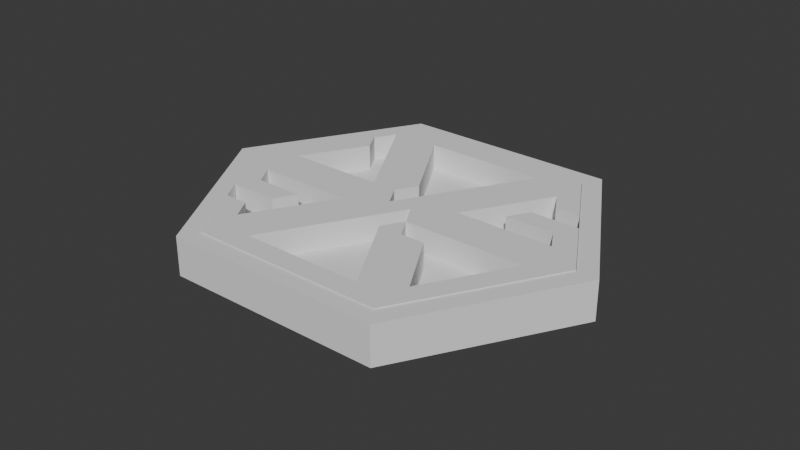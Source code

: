 # Source: Untitled.blend  (saved by Blender 4.5.88; exported with 4.5.12 LTS)
import bpy
from mathutils import Matrix  # noqa: F401  (used for matrix-valued properties, if any)

bpy.ops.wm.read_factory_settings(use_empty=True)
scene = bpy.context.scene
scene.name = 'Scene'

# ---- collections
col_collection = bpy.data.collections.new('Collection'); scene.collection.children.link(col_collection)

# ---- world
world_world = bpy.data.worlds.new('World'); scene.world = world_world
world_world.use_nodes = True; world_world.node_tree.nodes.clear()
_N = world_world.node_tree.nodes; _L = world_world.node_tree.links
n0 = _N.new('ShaderNodeOutputWorld'); n0.name = 'World Output'; n0.location = (200, 100)
n1 = _N.new('ShaderNodeBackground'); n1.name = 'Background'; n1.location = (-200, 100)
n1.inputs[0].default_value = (0.05088, 0.05088, 0.05088, 1.0)
_L.new(n1.outputs[0], n0.inputs[0])
n0.is_active_output = True
world_world.color = (0.05088, 0.05088, 0.05088)
world_world.sun_shadow_jitter_overblur = 0.0

# ---- meshes
me_circle_003 = bpy.data.meshes.new('Circle.003')
me_circle_003.from_pydata([(0.02213, 0.0, 0.02401), (0.06638, 0.0, 0.02401), (0.1991, 0.0, 0.02401), (0.2434, 0.0, 0.02401), (0.1549, 0.0, 0.02401), (0.3319, 0.0, 0.02401), (0.1106, 0.0, 0.02401), (0.2877, 0.0, 0.02401), (0.04425, 0.03833, 0.02401), (0.06638, 0.07665, 0.02401), (0.1106, 0.07665, 0.02401), (0.08851, 0.03833, 0.02401), (0.1328, 0.03833, 0.02401), (0.177, 0.03833, 0.02401), (0.2434, 0.07665, 0.02401), (0.2213, 0.03833, 0.02401), (0.2877, 0.07665, 0.02401), (0.2655, 0.03833, 0.02401), (0.3098, 0.03833, 0.02401), (0.2213, 0.115, 0.02401), (0.2655, 0.115, 0.02401), (0.08851, 0.115, 0.02401), (0.1328, 0.115, 0.02401), (0.1991, 0.1533, 0.02401), (0.2434, 0.1533, 0.02401), (0.1106, 0.1533, 0.02401), (0.1328, 0.1916, 0.02401), (0.177, 0.1916, 0.02401), (0.1549, 0.1533, 0.02401), (0.1549, 0.23, 0.02401), (0.1991, 0.23, 0.02401), (0.2213, 0.1916, 0.02401), (0.177, 0.2683, 0.02401), (0.06638, 0.0, -0.02401), (0.02213, 0.0, -0.02401), (0.1991, 0.0, -0.02401), (0.1549, 0.0, -0.02401), (0.2434, 0.0, -0.02401), (0.3319, 0.0, -0.02401), (0.2877, 0.0, -0.02401), (0.08851, 0.03833, -0.02401), (0.1106, 0.07665, -0.02401), (0.1328, 0.03833, -0.02401), (0.2655, 0.03833, -0.02401), (0.2877, 0.07665, -0.02401), (0.04425, 0.03833, -0.02401), (0.06638, 0.07665, -0.02401), (0.2434, 0.07665, -0.02401), (0.3098, 0.03833, -0.02401), (0.177, 0.03833, -0.02401), (0.2213, 0.03833, -0.02401), (0.2655, 0.115, -0.02401), (0.2213, 0.115, -0.02401), (0.2434, 0.1533, -0.02401), (0.1991, 0.1533, -0.02401), (0.1328, 0.115, -0.02401), (0.08851, 0.115, -0.02401), (0.1549, 0.1533, -0.02401), (0.177, 0.1916, -0.02401), (0.1106, 0.1533, -0.02401), (0.1328, 0.1916, -0.02401), (0.1991, 0.23, -0.02401), (0.1549, 0.23, -0.02401), (0.1106, 0.0, -0.02401), (0.2213, 0.1916, -0.02401), (0.177, 0.2683, -0.02401)], [], [(8, 1, 11), (11, 6, 12), (12, 4, 13), (13, 2, 15), (15, 3, 17), (17, 7, 18), (0, 8, 1), (1, 11, 6), (6, 12, 4), (4, 13, 2), (2, 15, 3), (3, 17, 7), (7, 18, 5), (9, 11, 10), (14, 17, 16), (8, 9, 11), (17, 16, 18), (21, 10, 22), (19, 14, 20), (9, 21, 10), (14, 20, 16), (25, 22, 28), (23, 19, 24), (21, 25, 22), (19, 24, 20), (26, 28, 27), (25, 26, 28), (23, 31, 24), (29, 27, 30), (26, 29, 27), (29, 32, 30), (45, 40, 33), (40, 42, 63), (42, 49, 36), (49, 50, 35), (50, 43, 37), (43, 48, 39), (34, 33, 45), (33, 63, 40), (63, 36, 42), (36, 35, 49), (35, 37, 50), (37, 39, 43), (39, 38, 48), (46, 41, 40), (47, 44, 43), (45, 40, 46), (43, 48, 44), (56, 55, 41), (52, 51, 47), (46, 41, 56), (47, 44, 51), (59, 57, 55), (54, 53, 52), (56, 55, 59), (52, 51, 53), (60, 58, 57), (59, 57, 60), (54, 53, 64), (62, 61, 58), (60, 58, 62), (62, 61, 65), (9, 8, 45, 46), (32, 29, 62, 65), (27, 28, 57, 58), (30, 32, 65, 61), (26, 25, 59, 60), (16, 20, 51, 44), (25, 21, 56, 59), (17, 14, 47, 43), (28, 22, 55, 57), (18, 16, 44, 48), (20, 24, 53, 51), (0, 1, 33, 34), (1, 6, 63, 33), (12, 13, 49, 42), (4, 2, 35, 36), (6, 4, 36, 63), (19, 23, 54, 52), (13, 15, 50, 49), (2, 3, 37, 35), (3, 7, 39, 37), (31, 23, 54, 64), (15, 17, 43, 50), (7, 5, 38, 39), (5, 18, 48, 38), (24, 31, 64, 53), (21, 9, 46, 56), (10, 11, 40, 41), (8, 0, 34, 45), (29, 26, 60, 62), (11, 12, 42, 40), (22, 10, 41, 55), (30, 27, 58, 61), (14, 19, 52, 47)])
_uv = me_circle_003.uv_layers.new(name='UVMap')
_uv.uv.foreach_set('vector', [0.0, 0.0, 0.0, 0.0, 0.0, 0.0, 0.0, 0.0, 0.0, 0.0, 0.0, 0.0, 0.0, 0.0, 0.0, 0.0, 0.0, 0.0, 0.0, 0.0, 0.0, 0.0, 0.0, 0.0, 0.0, 0.0, 0.0, 0.0, 0.0, 0.0, 0.0, 0.0, 0.0, 0.0, 0.0, 0.0, 0.0, 0.0, 0.0, 0.0, 0.0, 0.0, 0.0, 0.0, 0.0, 0.0, 0.0, 0.0, 0.0, 0.0, 0.0, 0.0, 0.0, 0.0, 0.0, 0.0, 0.0, 0.0, 0.0, 0.0, 0.0, 0.0, 0.0, 0.0, 0.0, 0.0, 0.0, 0.0, 0.0, 0.0, 0.0, 0.0, 0.0, 0.0, 0.0, 0.0, 0.0, 0.0, 0.0, 0.0, 0.0, 0.0, 0.0, 0.0, 0.0, 0.0, 0.0, 0.0, 0.0, 0.0, 0.0, 0.0, 0.0, 0.0, 0.0, 0.0, 0.0, 0.0, 0.0, 0.0, 0.0, 0.0, 0.0, 0.0, 0.0, 0.0, 0.0, 0.0, 0.0, 0.0, 0.0, 0.0, 0.0, 0.0, 0.0, 0.0, 0.0, 0.0, 0.0, 0.0, 0.0, 0.0, 0.0, 0.0, 0.0, 0.0, 0.0, 0.0, 0.0, 0.0, 0.0, 0.0, 0.0, 0.0, 0.0, 0.0, 0.0, 0.0, 0.0, 0.0, 0.0, 0.0, 0.0, 0.0, 0.0, 0.0, 0.0, 0.0, 0.0, 0.0, 0.0, 0.0, 0.0, 0.0, 0.0, 0.0, 0.0, 0.0, 0.0, 0.0, 0.0, 0.0, 0.0, 0.0, 0.0, 0.0, 0.0, 0.0, 0.0, 0.0, 0.0, 0.0, 0.0, 0.0, 0.0, 0.0, 0.0, 0.0, 0.0, 0.0, 0.0, 0.0, 0.0, 0.0, 0.0, 0.0, 0.0, 0.0, 0.0, 0.0, 0.0, 0.0, 0.0, 0.0, 0.0, 0.0, 0.0, 0.0, 0.0, 0.0, 0.0, 0.0, 0.0, 0.0, 0.0, 0.0, 0.0, 0.0, 0.0, 0.0, 0.0, 0.0, 0.0, 0.0, 0.0, 0.0, 0.0, 0.0, 0.0, 0.0, 0.0, 0.0, 0.0, 0.0, 0.0, 0.0, 0.0, 0.0, 0.0, 0.0, 0.0, 0.0, 0.0, 0.0, 0.0, 0.0, 0.0, 0.0, 0.0, 0.0, 0.0, 0.0, 0.0, 0.0, 0.0, 0.0, 0.0, 0.0, 0.0, 0.0, 0.0, 0.0, 0.0, 0.0, 0.0, 0.0, 0.0, 0.0, 0.0, 0.0, 0.0, 0.0, 0.0, 0.0, 0.0, 0.0, 0.0, 0.0, 0.0, 0.0, 0.0, 0.0, 0.0, 0.0, 0.0, 0.0, 0.0, 0.0, 0.0, 0.0, 0.0, 0.0, 0.0, 0.0, 0.0, 0.0, 0.0, 0.0, 0.0, 0.0, 0.0, 0.0, 0.0, 0.0, 0.0, 0.0, 0.0, 0.0, 0.0, 0.0, 0.0, 0.0, 0.0, 0.0, 0.0, 0.0, 0.0, 0.0, 0.0, 0.0, 0.0, 0.0, 0.0, 0.0, 0.0, 0.0, 0.0, 0.0, 0.0, 0.0, 0.0, 0.0, 0.0, 0.0, 0.0, 0.0, 0.0, 0.0, 0.0, 0.0, 0.0, 0.0, 0.0, 0.0, 0.0, 0.0, 0.0, 0.0, 0.0, 0.0, 0.0, 0.0, 0.0, 0.0, 0.0, 0.0, 0.0, 0.0, 0.0, 0.0, 0.0, 0.0, 0.0, 0.0, 0.0, 0.0, 0.0, 0.0, 0.0, 0.0, 0.0, 0.0, 0.0, 0.0, 0.0, 0.0, 0.0, 0.0, 0.0, 0.0, 0.0, 0.0, 0.0, 0.0, 0.0, 0.0, 0.0, 0.0, 0.0, 0.0, 0.0, 0.0, 0.0, 0.0, 0.0, 0.0, 0.0, 0.0, 0.0, 0.0, 0.0, 0.0, 0.0, 0.0, 0.0, 0.0, 0.0, 0.0, 0.0, 0.0, 0.0, 0.0, 0.0, 0.0, 0.0, 0.0, 0.0, 0.0, 0.0, 0.0, 0.0, 0.0, 0.0, 0.0, 0.0, 0.0, 0.0, 0.0, 0.0, 0.0, 0.0, 0.0, 0.0, 0.0, 0.0, 0.0, 0.0, 0.0, 0.0, 0.0, 0.0, 0.0, 0.0, 0.0, 0.0, 0.0, 0.0, 0.0, 0.0, 0.0, 0.0, 0.0, 0.0, 0.0, 0.0, 0.0, 0.0, 0.0, 0.0, 0.0, 0.0, 0.0, 0.0, 0.0, 0.0, 0.0, 0.0, 0.0, 0.0, 0.0, 0.0, 0.0, 0.0, 0.0, 0.0, 0.0, 0.0, 0.0, 0.0, 0.0, 0.0, 0.0, 0.0, 0.0, 0.0, 0.0, 0.0, 0.0, 0.0, 0.0, 0.0, 0.0, 0.0, 0.0, 0.0, 0.0, 0.0, 0.0, 0.0, 0.0, 0.0, 0.0, 0.0, 0.0, 0.0, 0.0, 0.0, 0.0, 0.0, 0.0, 0.0, 0.0, 0.0, 0.0, 0.0, 0.0, 0.0, 0.0, 0.0, 0.0, 0.0, 0.0, 0.0, 0.0, 0.0, 0.0, 0.0, 0.0, 0.0, 0.0, 0.0, 0.0, 0.0, 0.0, 0.0, 0.0, 0.0, 0.0, 0.0, 0.0, 0.0, 0.0, 0.0, 0.0, 0.0, 0.0, 0.0, 0.0, 0.0, 0.0, 0.0, 0.0, 0.0, 0.0, 0.0, 0.0, 0.0, 0.0, 0.0, 0.0, 0.0, 0.0, 0.0, 0.0, 0.0, 0.0, 0.0, 0.0, 0.0, 0.0, 0.0, 0.0, 0.0, 0.0, 0.0, 0.0, 0.0, 0.0, 0.0, 0.0, 0.0, 0.0, 0.0, 0.0, 0.0, 0.0, 0.0, 0.0, 0.0, 0.0, 0.0, 0.0, 0.0, 0.0, 0.0, 0.0, 0.0, 0.0, 0.0, 0.0, 0.0, 0.0, 0.0, 0.0, 0.0, 0.0, 0.0, 0.0, 0.0, 0.0, 0.0, 0.0, 0.0, 0.0, 0.0, 0.0, 0.0, 0.0, 0.0, 0.0, 0.0, 0.0, 0.0, 0.0, 0.0, 0.0, 0.0, 0.0, 0.0, 0.0, 0.0, 0.0, 0.0, 0.0, 0.0, 0.0, 0.0, 0.0, 0.0, 0.0, 0.0, 0.0, 0.0, 0.0, 0.0, 0.0])
me_circle_003.update()
me_circle_004 = bpy.data.meshes.new('Circle.004')
me_circle_004.from_pydata([(-0.06638, 0.0, 0.02401), (-0.02213, 0.0, 0.02401), (-0.3319, 0.0, 0.02401), (-0.2877, 0.0, 0.02401), (-0.2434, 0.0, 0.02401), (-0.1991, 0.0, 0.02401), (-0.1549, 0.0, 0.02401), (-0.2655, 0.03833, 0.02401), (-0.1106, 0.0, 0.02401), (-0.3098, 0.03833, 0.02401), (-0.2213, 0.03833, 0.02401), (-0.177, 0.03833, 0.02401), (-0.1328, 0.03833, 0.02401), (-0.08851, 0.03833, 0.02401), (-0.06638, 0.07665, 0.02401), (-0.04426, 0.03833, 0.02401), (-0.2877, 0.07665, 0.02401), (-0.2434, 0.07665, 0.02401), (-0.1991, 0.07665, 0.02401), (-0.177, 0.115, 0.02401), (-0.1549, 0.07665, 0.02401), (-0.1106, 0.07665, 0.02401), (-0.08851, 0.115, 0.02401), (-0.1328, 0.115, 0.02401), (-0.2655, 0.115, 0.02401), (-0.2213, 0.115, 0.02401), (-0.2434, 0.1533, 0.02401), (-0.1991, 0.1533, 0.02401), (-0.1549, 0.1533, 0.02401), (-0.177, 0.1916, 0.02401), (-0.1328, 0.1916, 0.02401), (-0.1106, 0.1533, 0.02401), (-0.2213, 0.1916, 0.02401), (-0.1991, 0.23, 0.02401), (-0.1549, 0.23, 0.02401), (-0.177, 0.2683, 0.02401), (-0.02213, 0.0, -0.02401), (-0.06638, 0.0, -0.02401), (-0.2877, 0.0, -0.02401), (-0.2655, 0.03833, -0.02401), (-0.2434, 0.0, -0.02401), (-0.3319, 0.0, -0.02401), (-0.1991, 0.0, -0.02401), (-0.1549, 0.0, -0.02401), (-0.1106, 0.0, -0.02401), (-0.08851, 0.03833, -0.02401), (-0.06638, 0.07665, -0.02401), (-0.04426, 0.03833, -0.02401), (-0.177, 0.03833, -0.02401), (-0.2213, 0.03833, -0.02401), (-0.1328, 0.03833, -0.02401), (-0.1991, 0.07665, -0.02401), (-0.177, 0.115, -0.02401), (-0.1106, 0.07665, -0.02401), (-0.08851, 0.115, -0.02401), (-0.1549, 0.07665, -0.02401), (-0.1328, 0.115, -0.02401), (-0.2434, 0.07665, -0.02401), (-0.2877, 0.07665, -0.02401), (-0.1991, 0.1533, -0.02401), (-0.2434, 0.1533, -0.02401), (-0.2213, 0.115, -0.02401), (-0.2655, 0.115, -0.02401), (-0.1328, 0.1916, -0.02401), (-0.177, 0.1916, -0.02401), (-0.1106, 0.1533, -0.02401), (-0.2213, 0.1916, -0.02401), (-0.1991, 0.23, -0.02401), (-0.1549, 0.23, -0.02401), (-0.3098, 0.03833, -0.02401), (-0.1549, 0.1533, -0.02401), (-0.177, 0.2683, -0.02401)], [], [(9, 3, 7), (7, 4, 10), (10, 5, 11), (11, 6, 12), (12, 8, 13), (13, 0, 15), (2, 9, 3), (3, 7, 4), (4, 10, 5), (5, 11, 6), (6, 12, 8), (8, 13, 0), (0, 15, 1), (16, 7, 17), (21, 13, 14), (9, 16, 7), (13, 14, 15), (24, 17, 25), (25, 18, 19), (23, 21, 22), (16, 24, 17), (17, 25, 18), (18, 19, 20), (21, 22, 14), (28, 23, 31), (23, 31, 22), (32, 27, 29), (29, 28, 30), (26, 32, 27), (28, 30, 31), (33, 29, 34), (32, 33, 29), (29, 34, 30), (33, 35, 34), (69, 39, 38), (39, 49, 40), (49, 48, 42), (48, 50, 43), (50, 45, 44), (45, 47, 37), (41, 38, 69), (38, 40, 39), (40, 42, 49), (42, 43, 48), (43, 44, 50), (44, 37, 45), (37, 36, 47), (58, 57, 39), (53, 46, 45), (69, 39, 58), (45, 47, 46), (62, 61, 57), (61, 52, 51), (56, 54, 53), (58, 57, 62), (57, 51, 61), (51, 55, 52), (53, 46, 54), (70, 65, 56), (56, 54, 65), (66, 64, 59), (64, 63, 70), (60, 59, 66), (70, 65, 63), (67, 68, 64), (66, 64, 67), (64, 63, 68), (67, 68, 71), (13, 21, 53, 45), (5, 6, 43, 42), (17, 18, 51, 57), (6, 8, 44, 43), (1, 15, 47, 36), (32, 26, 60, 66), (18, 20, 55, 51), (24, 16, 58, 62), (26, 27, 59, 60), (15, 14, 46, 47), (29, 27, 59, 64), (24, 25, 61, 62), (25, 19, 52, 61), (10, 11, 48, 49), (7, 10, 49, 39), (30, 34, 68, 63), (11, 12, 50, 48), (31, 30, 63, 65), (12, 13, 45, 50), (33, 32, 66, 67), (14, 22, 54, 46), (34, 35, 71, 68), (0, 1, 36, 37), (23, 28, 70, 56), (35, 33, 67, 71), (8, 0, 37, 44), (9, 2, 41, 69), (20, 19, 52, 55), (2, 3, 38, 41), (22, 31, 65, 54), (21, 23, 56, 53), (17, 7, 39, 57), (3, 4, 40, 38), (16, 9, 69, 58), (4, 5, 42, 40), (28, 29, 64, 70)])
_uv = me_circle_004.uv_layers.new(name='UVMap')
_uv.uv.foreach_set('vector', [0.0, 0.0, 0.0, 0.0, 0.0, 0.0, 0.0, 0.0, 0.0, 0.0, 0.0, 0.0, 0.0, 0.0, 0.0, 0.0, 0.0, 0.0, 0.0, 0.0, 0.0, 0.0, 0.0, 0.0, 0.0, 0.0, 0.0, 0.0, 0.0, 0.0, 0.0, 0.0, 0.0, 0.0, 0.0, 0.0, 0.0, 0.0, 0.0, 0.0, 0.0, 0.0, 0.0, 0.0, 0.0, 0.0, 0.0, 0.0, 0.0, 0.0, 0.0, 0.0, 0.0, 0.0, 0.0, 0.0, 0.0, 0.0, 0.0, 0.0, 0.0, 0.0, 0.0, 0.0, 0.0, 0.0, 0.0, 0.0, 0.0, 0.0, 0.0, 0.0, 0.0, 0.0, 0.0, 0.0, 0.0, 0.0, 0.0, 0.0, 0.0, 0.0, 0.0, 0.0, 0.0, 0.0, 0.0, 0.0, 0.0, 0.0, 0.0, 0.0, 0.0, 0.0, 0.0, 0.0, 0.0, 0.0, 0.0, 0.0, 0.0, 0.0, 0.0, 0.0, 0.0, 0.0, 0.0, 0.0, 0.0, 0.0, 0.0, 0.0, 0.0, 0.0, 0.0, 0.0, 0.0, 0.0, 0.0, 0.0, 0.0, 0.0, 0.0, 0.0, 0.0, 0.0, 0.0, 0.0, 0.0, 0.0, 0.0, 0.0, 0.0, 0.0, 0.0, 0.0, 0.0, 0.0, 0.0, 0.0, 0.0, 0.0, 0.0, 0.0, 0.0, 0.0, 0.0, 0.0, 0.0, 0.0, 0.0, 0.0, 0.0, 0.0, 0.0, 0.0, 0.0, 0.0, 0.0, 0.0, 0.0, 0.0, 0.0, 0.0, 0.0, 0.0, 0.0, 0.0, 0.0, 0.0, 0.0, 0.0, 0.0, 0.0, 0.0, 0.0, 0.0, 0.0, 0.0, 0.0, 0.0, 0.0, 0.0, 0.0, 0.0, 0.0, 0.0, 0.0, 0.0, 0.0, 0.0, 0.0, 0.0, 0.0, 0.0, 0.0, 0.0, 0.0, 0.0, 0.0, 0.0, 0.0, 0.0, 0.0, 0.0, 0.0, 0.0, 0.0, 0.0, 0.0, 0.0, 0.0, 0.0, 0.0, 0.0, 0.0, 0.0, 0.0, 0.0, 0.0, 0.0, 0.0, 0.0, 0.0, 0.0, 0.0, 0.0, 0.0, 0.0, 0.0, 0.0, 0.0, 0.0, 0.0, 0.0, 0.0, 0.0, 0.0, 0.0, 0.0, 0.0, 0.0, 0.0, 0.0, 0.0, 0.0, 0.0, 0.0, 0.0, 0.0, 0.0, 0.0, 0.0, 0.0, 0.0, 0.0, 0.0, 0.0, 0.0, 0.0, 0.0, 0.0, 0.0, 0.0, 0.0, 0.0, 0.0, 0.0, 0.0, 0.0, 0.0, 0.0, 0.0, 0.0, 0.0, 0.0, 0.0, 0.0, 0.0, 0.0, 0.0, 0.0, 0.0, 0.0, 0.0, 0.0, 0.0, 0.0, 0.0, 0.0, 0.0, 0.0, 0.0, 0.0, 0.0, 0.0, 0.0, 0.0, 0.0, 0.0, 0.0, 0.0, 0.0, 0.0, 0.0, 0.0, 0.0, 0.0, 0.0, 0.0, 0.0, 0.0, 0.0, 0.0, 0.0, 0.0, 0.0, 0.0, 0.0, 0.0, 0.0, 0.0, 0.0, 0.0, 0.0, 0.0, 0.0, 0.0, 0.0, 0.0, 0.0, 0.0, 0.0, 0.0, 0.0, 0.0, 0.0, 0.0, 0.0, 0.0, 0.0, 0.0, 0.0, 0.0, 0.0, 0.0, 0.0, 0.0, 0.0, 0.0, 0.0, 0.0, 0.0, 0.0, 0.0, 0.0, 0.0, 0.0, 0.0, 0.0, 0.0, 0.0, 0.0, 0.0, 0.0, 0.0, 0.0, 0.0, 0.0, 0.0, 0.0, 0.0, 0.0, 0.0, 0.0, 0.0, 0.0, 0.0, 0.0, 0.0, 0.0, 0.0, 0.0, 0.0, 0.0, 0.0, 0.0, 0.0, 0.0, 0.0, 0.0, 0.0, 0.0, 0.0, 0.0, 0.0, 0.0, 0.0, 0.0, 0.0, 0.0, 0.0, 0.0, 0.0, 0.0, 0.0, 0.0, 0.0, 0.0, 0.0, 0.0, 0.0, 0.0, 0.0, 0.0, 0.0, 0.0, 0.0, 0.0, 0.0, 0.0, 0.0, 0.0, 0.0, 0.0, 0.0, 0.0, 0.0, 0.0, 0.0, 0.0, 0.0, 0.0, 0.0, 0.0, 0.0, 0.0, 0.0, 0.0, 0.0, 0.0, 0.0, 0.0, 0.0, 0.0, 0.0, 0.0, 0.0, 0.0, 0.0, 0.0, 0.0, 0.0, 0.0, 0.0, 0.0, 0.0, 0.0, 0.0, 0.0, 0.0, 0.0, 0.0, 0.0, 0.0, 0.0, 0.0, 0.0, 0.0, 0.0, 0.0, 0.0, 0.0, 0.0, 0.0, 0.0, 0.0, 0.0, 0.0, 0.0, 0.0, 0.0, 0.0, 0.0, 0.0, 0.0, 0.0, 0.0, 0.0, 0.0, 0.0, 0.0, 0.0, 0.0, 0.0, 0.0, 0.0, 0.0, 0.0, 0.0, 0.0, 0.0, 0.0, 0.0, 0.0, 0.0, 0.0, 0.0, 0.0, 0.0, 0.0, 0.0, 0.0, 0.0, 0.0, 0.0, 0.0, 0.0, 0.0, 0.0, 0.0, 0.0, 0.0, 0.0, 0.0, 0.0, 0.0, 0.0, 0.0, 0.0, 0.0, 0.0, 0.0, 0.0, 0.0, 0.0, 0.0, 0.0, 0.0, 0.0, 0.0, 0.0, 0.0, 0.0, 0.0, 0.0, 0.0, 0.0, 0.0, 0.0, 0.0, 0.0, 0.0, 0.0, 0.0, 0.0, 0.0, 0.0, 0.0, 0.0, 0.0, 0.0, 0.0, 0.0, 0.0, 0.0, 0.0, 0.0, 0.0, 0.0, 0.0, 0.0, 0.0, 0.0, 0.0, 0.0, 0.0, 0.0, 0.0, 0.0, 0.0, 0.0, 0.0, 0.0, 0.0, 0.0, 0.0, 0.0, 0.0, 0.0, 0.0, 0.0, 0.0, 0.0, 0.0, 0.0, 0.0, 0.0, 0.0, 0.0, 0.0, 0.0, 0.0, 0.0, 0.0, 0.0, 0.0, 0.0, 0.0, 0.0, 0.0, 0.0, 0.0, 0.0, 0.0, 0.0, 0.0, 0.0, 0.0, 0.0, 0.0, 0.0, 0.0, 0.0, 0.0, 0.0, 0.0, 0.0, 0.0, 0.0, 0.0, 0.0, 0.0, 0.0, 0.0, 0.0, 0.0, 0.0, 0.0, 0.0, 0.0, 0.0, 0.0, 0.0, 0.0, 0.0, 0.0, 0.0, 0.0, 0.0, 0.0, 0.0, 0.0, 0.0, 0.0, 0.0, 0.0, 0.0, 0.0, 0.0, 0.0, 0.0, 0.0, 0.0, 0.0, 0.0, 0.0, 0.0, 0.0, 0.0, 0.0, 0.0, 0.0, 0.0, 0.0, 0.0, 0.0, 0.0, 0.0, 0.0, 0.0, 0.0, 0.0, 0.0, 0.0, 0.0, 0.0, 0.0, 0.0, 0.0, 0.0, 0.0, 0.0, 0.0, 0.0, 0.0])
me_circle_004.update()
me_circle_005 = bpy.data.meshes.new('Circle.005')
me_circle_005.from_pydata([(-0.1328, -0.2683, 0.02401), (-0.1549, -0.23, 0.02401), (2.924e-06, -0.2683, 0.02401), (0.02213, -0.23, 0.02401), (0.08851, -0.2683, 0.02401), (0.1106, -0.23, 0.02401), (0.1328, -0.2683, 0.02401), (0.177, -0.2683, 0.02401), (-0.177, -0.2683, 0.02401), (-0.08851, -0.2683, 0.02401), (-0.04425, -0.2683, 0.02401), (0.04426, -0.2683, 0.02401), (-0.06638, -0.23, 0.02401), (0.06638, -0.23, 0.02401), (0.1549, -0.23, 0.02401), (-0.1106, -0.23, 0.02401), (-0.02212, -0.23, 0.02401), (-0.06638, -0.1533, 0.02401), (0.1328, -0.1916, 0.02401), (-0.1328, -0.1916, 0.02401), (-0.08851, -0.1916, 0.02401), (0.1106, -0.1533, 0.02401), (0.08851, -0.1916, 0.02401), (0.06638, -0.1533, 0.02401), (0.04426, -0.115, 0.02401), (-0.1106, -0.1533, 0.02401), (-0.04425, -0.115, 0.02401), (-0.06638, -0.07665, 0.02401), (0.06638, -0.07665, 0.02401), (-0.08851, -0.115, 0.02401), (-0.02213, -0.07665, 0.02401), (0.02213, -0.07665, 0.02401), (0.08851, -0.115, 0.02401), (5.848e-07, -0.03833, 0.02401), (0.02213, 0.0, 0.02401), (-0.02213, 0.0, 0.02401), (-0.04425, -0.03833, 0.02401), (0.04425, -0.03833, 0.02401), (-0.06638, 0.07665, 0.02401), (-0.02213, 0.07665, 0.02401), (-0.04426, 0.03833, 0.02401), (0.02213, 0.07665, 0.02401), (-5.848e-07, 0.03833, 0.02401), (0.04425, 0.03833, 0.02401), (0.06638, 0.07665, 0.02401), (-0.08851, 0.115, 0.02401), (-0.04426, 0.115, 0.02401), (0.04425, 0.115, 0.02401), (-0.06638, 0.1533, 0.02401), (0.08851, 0.115, 0.02401), (-0.1328, 0.1916, 0.02401), (-0.1106, 0.1533, 0.02401), (0.06638, 0.1533, 0.02401), (0.08851, 0.1916, 0.02401), (0.1106, 0.1533, 0.02401), (0.1328, 0.1916, 0.02401), (-0.1549, 0.23, 0.02401), (-0.08851, 0.1916, 0.02401), (-0.1106, 0.23, 0.02401), (-0.06638, 0.23, 0.02401), (-0.02213, 0.23, 0.02401), (0.02212, 0.23, 0.02401), (0.1106, 0.23, 0.02401), (0.1549, 0.23, 0.02401), (-0.177, 0.2683, 0.02401), (0.06638, 0.23, 0.02401), (0.177, 0.2683, 0.02401), (-0.08851, 0.2683, 0.02401), (-0.04426, 0.2683, 0.02401), (-3.119e-06, 0.2683, 0.02401), (0.04425, 0.2683, 0.02401), (0.08851, 0.2683, 0.02401), (0.1328, 0.2683, 0.02401), (-0.1328, 0.2683, 0.02401), (-0.1549, -0.23, -0.02401), (-0.1328, -0.2683, -0.02401), (2.924e-06, -0.2683, -0.02401), (0.02213, -0.23, -0.02401), (0.08851, -0.2683, -0.02401), (0.1106, -0.23, -0.02401), (-0.177, -0.2683, -0.02401), (0.04426, -0.2683, -0.02401), (0.1328, -0.2683, -0.02401), (-0.08851, -0.2683, -0.02401), (-0.04425, -0.2683, -0.02401), (0.177, -0.2683, -0.02401), (-0.06638, -0.23, -0.02401), (-0.1106, -0.23, -0.02401), (-0.02212, -0.23, -0.02401), (0.08851, -0.1916, -0.02401), (0.1106, -0.1533, -0.02401), (-0.08851, -0.1916, -0.02401), (-0.06638, -0.1533, -0.02401), (0.1328, -0.1916, -0.02401), (-0.1328, -0.1916, -0.02401), (0.04426, -0.115, -0.02401), (0.06638, -0.1533, -0.02401), (-0.08851, -0.115, -0.02401), (-0.06638, -0.07665, -0.02401), (-0.02213, -0.07665, -0.02401), (0.06638, -0.07665, -0.02401), (0.02213, -0.07665, -0.02401), (0.08851, -0.115, -0.02401), (0.02213, 0.0, -0.02401), (-0.02213, 0.0, -0.02401), (0.04425, -0.03833, -0.02401), (-0.04426, 0.03833, -0.02401), (-0.02213, 0.07665, -0.02401), (0.02213, 0.07665, -0.02401), (0.04425, 0.03833, -0.02401), (-0.06638, 0.07665, -0.02401), (-5.848e-07, 0.03833, -0.02401), (0.06638, 0.07665, -0.02401), (-0.04426, 0.115, -0.02401), (-0.08851, 0.115, -0.02401), (0.06638, 0.1533, -0.02401), (0.08851, 0.1916, -0.02401), (-0.1328, 0.1916, -0.02401), (-0.1106, 0.1533, -0.02401), (0.1106, 0.1533, -0.02401), (0.1328, 0.1916, -0.02401), (-0.1106, 0.23, -0.02401), (-0.08851, 0.1916, -0.02401), (-0.06638, 0.23, -0.02401), (0.02212, 0.23, -0.02401), (-0.02213, 0.23, -0.02401), (-0.1549, 0.23, -0.02401), (0.1549, 0.23, -0.02401), (0.1106, 0.23, -0.02401), (-0.08851, 0.2683, -0.02401), (-0.1328, 0.2683, -0.02401), (-0.04426, 0.2683, -0.02401), (-3.119e-06, 0.2683, -0.02401), (0.04425, 0.2683, -0.02401), (0.08851, 0.2683, -0.02401), (0.1328, 0.2683, -0.02401), (0.06638, -0.23, -0.02401), (0.1549, -0.23, -0.02401), (-0.1106, -0.1533, -0.02401), (-0.04425, -0.115, -0.02401), (-0.04425, -0.03833, -0.02401), (5.848e-07, -0.03833, -0.02401), (0.04425, 0.115, -0.02401), (0.08851, 0.115, -0.02401), (-0.06638, 0.1533, -0.02401), (0.06638, 0.23, -0.02401), (-0.177, 0.2683, -0.02401), (0.177, 0.2683, -0.02401)], [], [(1, 0, 15), (15, 9, 12), (12, 10, 16), (16, 2, 3), (3, 11, 13), (13, 4, 5), (5, 6, 14), (8, 1, 0), (0, 15, 9), (9, 12, 10), (10, 16, 2), (2, 3, 11), (11, 13, 4), (4, 5, 6), (6, 14, 7), (19, 15, 20), (22, 5, 18), (1, 19, 15), (5, 18, 14), (25, 20, 17), (23, 22, 21), (19, 25, 20), (22, 21, 18), (29, 17, 26), (24, 23, 32), (25, 29, 17), (23, 32, 21), (27, 26, 30), (31, 24, 28), (29, 27, 26), (24, 28, 32), (33, 31, 37), (27, 36, 30), (31, 37, 28), (35, 33, 34), (33, 34, 37), (40, 35, 42), (35, 42, 34), (38, 40, 39), (41, 43, 44), (40, 39, 42), (45, 38, 46), (47, 44, 49), (38, 46, 39), (41, 47, 44), (51, 45, 48), (52, 49, 54), (45, 48, 46), (47, 52, 49), (50, 51, 57), (53, 54, 55), (51, 57, 48), (52, 53, 54), (56, 50, 58), (62, 55, 63), (50, 58, 57), (53, 62, 55), (64, 56, 73), (73, 58, 67), (67, 59, 68), (68, 60, 69), (69, 61, 70), (70, 65, 71), (71, 62, 72), (72, 63, 66), (56, 73, 58), (58, 67, 59), (59, 68, 60), (60, 69, 61), (61, 70, 65), (65, 71, 62), (62, 72, 63), (74, 87, 75), (87, 86, 83), (86, 88, 84), (88, 77, 76), (77, 136, 81), (136, 79, 78), (79, 137, 82), (80, 75, 74), (75, 83, 87), (83, 84, 86), (84, 76, 88), (76, 81, 77), (81, 78, 136), (78, 82, 79), (82, 85, 137), (94, 91, 87), (89, 93, 79), (74, 87, 94), (79, 137, 93), (138, 92, 91), (96, 90, 89), (94, 91, 138), (89, 93, 90), (97, 139, 92), (95, 102, 96), (138, 92, 97), (96, 90, 102), (98, 99, 139), (101, 100, 95), (97, 139, 98), (95, 102, 100), (141, 105, 101), (98, 99, 140), (101, 100, 105), (104, 103, 141), (141, 105, 103), (106, 111, 104), (104, 103, 111), (110, 107, 106), (108, 112, 109), (106, 111, 107), (114, 113, 110), (142, 143, 112), (110, 107, 113), (108, 112, 142), (118, 144, 114), (115, 119, 143), (114, 113, 144), (142, 143, 115), (117, 122, 118), (116, 120, 119), (118, 144, 122), (115, 119, 116), (126, 121, 117), (128, 127, 120), (117, 122, 121), (116, 120, 128), (146, 130, 126), (130, 129, 121), (129, 131, 123), (131, 132, 125), (132, 133, 124), (133, 134, 145), (134, 135, 128), (135, 147, 127), (126, 121, 130), (121, 123, 129), (123, 125, 131), (125, 124, 132), (124, 145, 133), (145, 128, 134), (128, 127, 135), (69, 70, 133, 132), (49, 44, 112, 143), (22, 23, 96, 89), (70, 71, 134, 133), (37, 34, 103, 105), (38, 45, 114, 110), (71, 72, 135, 134), (39, 46, 113, 107), (29, 25, 138, 97), (43, 41, 108, 109), (1, 8, 80, 74), (26, 17, 92, 139), (13, 5, 79, 136), (40, 38, 110, 106), (66, 63, 127, 147), (21, 32, 102, 90), (54, 49, 143, 119), (42, 39, 107, 111), (8, 0, 75, 80), (45, 51, 118, 114), (0, 9, 83, 75), (44, 43, 109, 112), (9, 10, 84, 83), (10, 2, 76, 84), (46, 48, 144, 113), (30, 26, 139, 99), (2, 11, 81, 76), (52, 47, 142, 115), (53, 52, 115, 116), (11, 4, 78, 81), (24, 31, 101, 95), (16, 3, 77, 88), (51, 50, 117, 118), (4, 6, 82, 78), (48, 57, 122, 144), (3, 13, 136, 77), (72, 66, 147, 135), (6, 7, 85, 82), (15, 12, 86, 87), (36, 27, 98, 140), (55, 54, 119, 120), (12, 16, 88, 86), (50, 56, 126, 117), (30, 36, 140, 99), (62, 53, 116, 128), (31, 33, 141, 101), (7, 14, 137, 85), (57, 58, 121, 122), (17, 20, 91, 92), (63, 55, 120, 127), (14, 18, 93, 137), (58, 59, 123, 121), (18, 21, 90, 93), (28, 37, 105, 100), (19, 1, 74, 94), (60, 61, 124, 125), (61, 65, 145, 124), (33, 35, 104, 141), (65, 62, 128, 145), (20, 15, 87, 91), (59, 60, 125, 123), (23, 24, 95, 96), (35, 40, 106, 104), (5, 22, 89, 79), (27, 29, 97, 98), (56, 64, 146, 126), (73, 67, 129, 130), (64, 73, 130, 146), (34, 42, 111, 103), (25, 19, 94, 138), (67, 68, 131, 129), (68, 69, 132, 131), (32, 28, 100, 102), (47, 41, 108, 142)])
_uv = me_circle_005.uv_layers.new(name='UVMap')
_uv.uv.foreach_set('vector', [0.0, 0.0, 0.0, 0.0, 0.0, 0.0, 0.0, 0.0, 0.0, 0.0, 0.0, 0.0, 0.0, 0.0, 0.0, 0.0, 0.0, 0.0, 0.0, 0.0, 0.0, 0.0, 0.0, 0.0, 0.0, 0.0, 0.0, 0.0, 0.0, 0.0, 0.0, 0.0, 0.0, 0.0, 0.0, 0.0, 0.0, 0.0, 0.0, 0.0, 0.0, 0.0, 0.0, 0.0, 0.0, 0.0, 0.0, 0.0, 0.0, 0.0, 0.0, 0.0, 0.0, 0.0, 0.0, 0.0, 0.0, 0.0, 0.0, 0.0, 0.0, 0.0, 0.0, 0.0, 0.0, 0.0, 0.0, 0.0, 0.0, 0.0, 0.0, 0.0, 0.0, 0.0, 0.0, 0.0, 0.0, 0.0, 0.0, 0.0, 0.0, 0.0, 0.0, 0.0, 0.0, 0.0, 0.0, 0.0, 0.0, 0.0, 0.0, 0.0, 0.0, 0.0, 0.0, 0.0, 0.0, 0.0, 0.0, 0.0, 0.0, 0.0, 0.0, 0.0, 0.0, 0.0, 0.0, 0.0, 0.0, 0.0, 0.0, 0.0, 0.0, 0.0, 0.0, 0.0, 0.0, 0.0, 0.0, 0.0, 0.0, 0.0, 0.0, 0.0, 0.0, 0.0, 0.0, 0.0, 0.0, 0.0, 0.0, 0.0, 0.0, 0.0, 0.0, 0.0, 0.0, 0.0, 0.0, 0.0, 0.0, 0.0, 0.0, 0.0, 0.0, 0.0, 0.0, 0.0, 0.0, 0.0, 0.0, 0.0, 0.0, 0.0, 0.0, 0.0, 0.0, 0.0, 0.0, 0.0, 0.0, 0.0, 0.0, 0.0, 0.0, 0.0, 0.0, 0.0, 0.0, 0.0, 0.0, 0.0, 0.0, 0.0, 0.0, 0.0, 0.0, 0.0, 0.0, 0.0, 0.0, 0.0, 0.0, 0.0, 0.0, 0.0, 0.0, 0.0, 0.0, 0.0, 0.0, 0.0, 0.0, 0.0, 0.0, 0.0, 0.0, 0.0, 0.0, 0.0, 0.0, 0.0, 0.0, 0.0, 0.0, 0.0, 0.0, 0.0, 0.0, 0.0, 0.0, 0.0, 0.0, 0.0, 0.0, 0.0, 0.0, 0.0, 0.0, 0.0, 0.0, 0.0, 0.0, 0.0, 0.0, 0.0, 0.0, 0.0, 0.0, 0.0, 0.0, 0.0, 0.0, 0.0, 0.0, 0.0, 0.0, 0.0, 0.0, 0.0, 0.0, 0.0, 0.0, 0.0, 0.0, 0.0, 0.0, 0.0, 0.0, 0.0, 0.0, 0.0, 0.0, 0.0, 0.0, 0.0, 0.0, 0.0, 0.0, 0.0, 0.0, 0.0, 0.0, 0.0, 0.0, 0.0, 0.0, 0.0, 0.0, 0.0, 0.0, 0.0, 0.0, 0.0, 0.0, 0.0, 0.0, 0.0, 0.0, 0.0, 0.0, 0.0, 0.0, 0.0, 0.0, 0.0, 0.0, 0.0, 0.0, 0.0, 0.0, 0.0, 0.0, 0.0, 0.0, 0.0, 0.0, 0.0, 0.0, 0.0, 0.0, 0.0, 0.0, 0.0, 0.0, 0.0, 0.0, 0.0, 0.0, 0.0, 0.0, 0.0, 0.0, 0.0, 0.0, 0.0, 0.0, 0.0, 0.0, 0.0, 0.0, 0.0, 0.0, 0.0, 0.0, 0.0, 0.0, 0.0, 0.0, 0.0, 0.0, 0.0, 0.0, 0.0, 0.0, 0.0, 0.0, 0.0, 0.0, 0.0, 0.0, 0.0, 0.0, 0.0, 0.0, 0.0, 0.0, 0.0, 0.0, 0.0, 0.0, 0.0, 0.0, 0.0, 0.0, 0.0, 0.0, 0.0, 0.0, 0.0, 0.0, 0.0, 0.0, 0.0, 0.0, 0.0, 0.0, 0.0, 0.0, 0.0, 0.0, 0.0, 0.0, 0.0, 0.0, 0.0, 0.0, 0.0, 0.0, 0.0, 0.0, 0.0, 0.0, 0.0, 0.0, 0.0, 0.0, 0.0, 0.0, 0.0, 0.0, 0.0, 0.0, 0.0, 0.0, 0.0, 0.0, 0.0, 0.0, 0.0, 0.0, 0.0, 0.0, 0.0, 0.0, 0.0, 0.0, 0.0, 0.0, 0.0, 0.0, 0.0, 0.0, 0.0, 0.0, 0.0, 0.0, 0.0, 0.0, 0.0, 0.0, 0.0, 0.0, 0.0, 0.0, 0.0, 0.0, 0.0, 0.0, 0.0, 0.0, 0.0, 0.0, 0.0, 0.0, 0.0, 0.0, 0.0, 0.0, 0.0, 0.0, 0.0, 0.0, 0.0, 0.0, 0.0, 0.0, 0.0, 0.0, 0.0, 0.0, 0.0, 0.0, 0.0, 0.0, 0.0, 0.0, 0.0, 0.0, 0.0, 0.0, 0.0, 0.0, 0.0, 0.0, 0.0, 0.0, 0.0, 0.0, 0.0, 0.0, 0.0, 0.0, 0.0, 0.0, 0.0, 0.0, 0.0, 0.0, 0.0, 0.0, 0.0, 0.0, 0.0, 0.0, 0.0, 0.0, 0.0, 0.0, 0.0, 0.0, 0.0, 0.0, 0.0, 0.0, 0.0, 0.0, 0.0, 0.0, 0.0, 0.0, 0.0, 0.0, 0.0, 0.0, 0.0, 0.0, 0.0, 0.0, 0.0, 0.0, 0.0, 0.0, 0.0, 0.0, 0.0, 0.0, 0.0, 0.0, 0.0, 0.0, 0.0, 0.0, 0.0, 0.0, 0.0, 0.0, 0.0, 0.0, 0.0, 0.0, 0.0, 0.0, 0.0, 0.0, 0.0, 0.0, 0.0, 0.0, 0.0, 0.0, 0.0, 0.0, 0.0, 0.0, 0.0, 0.0, 0.0, 0.0, 0.0, 0.0, 0.0, 0.0, 0.0, 0.0, 0.0, 0.0, 0.0, 0.0, 0.0, 0.0, 0.0, 0.0, 0.0, 0.0, 0.0, 0.0, 0.0, 0.0, 0.0, 0.0, 0.0, 0.0, 0.0, 0.0, 0.0, 0.0, 0.0, 0.0, 0.0, 0.0, 0.0, 0.0, 0.0, 0.0, 0.0, 0.0, 0.0, 0.0, 0.0, 0.0, 0.0, 0.0, 0.0, 0.0, 0.0, 0.0, 0.0, 0.0, 0.0, 0.0, 0.0, 0.0, 0.0, 0.0, 0.0, 0.0, 0.0, 0.0, 0.0, 0.0, 0.0, 0.0, 0.0, 0.0, 0.0, 0.0, 0.0, 0.0, 0.0, 0.0, 0.0, 0.0, 0.0, 0.0, 0.0, 0.0, 0.0, 0.0, 0.0, 0.0, 0.0, 0.0, 0.0, 0.0, 0.0, 0.0, 0.0, 0.0, 0.0, 0.0, 0.0, 0.0, 0.0, 0.0, 0.0, 0.0, 0.0, 0.0, 0.0, 0.0, 0.0, 0.0, 0.0, 0.0, 0.0, 0.0, 0.0, 0.0, 0.0, 0.0, 0.0, 0.0, 0.0, 0.0, 0.0, 0.0, 0.0, 0.0, 0.0, 0.0, 0.0, 0.0, 0.0, 0.0, 0.0, 0.0, 0.0, 0.0, 0.0, 0.0, 0.0, 0.0, 0.0, 0.0, 0.0, 0.0, 0.0, 0.0, 0.0, 0.0, 0.0, 0.0, 0.0, 0.0, 0.0, 0.0, 0.0, 0.0, 0.0, 0.0, 0.0, 0.0, 0.0, 0.0, 0.0, 0.0, 0.0, 0.0, 0.0, 0.0, 0.0, 0.0, 0.0, 0.0, 0.0, 0.0, 0.0, 0.0, 0.0, 0.0, 0.0, 0.0, 0.0, 0.0, 0.0, 0.0, 0.0, 0.0, 0.0, 0.0, 0.0, 0.0, 0.0, 0.0, 0.0, 0.0, 0.0, 0.0, 0.0, 0.0, 0.0, 0.0, 0.0, 0.0, 0.0, 0.0, 0.0, 0.0, 0.0, 0.0, 0.0, 0.0, 0.0, 0.0, 0.0, 0.0, 0.0, 0.0, 0.0, 0.0, 0.0, 0.0, 0.0, 0.0, 0.0, 0.0, 0.0, 0.0, 0.0, 0.0, 0.0, 0.0, 0.0, 0.0, 0.0, 0.0, 0.0, 0.0, 0.0, 0.0, 0.0, 0.0, 0.0, 0.0, 0.0, 0.0, 0.0, 0.0, 0.0, 0.0, 0.0, 0.0, 0.0, 0.0, 0.0, 0.0, 0.0, 0.0, 0.0, 0.0, 0.0, 0.0, 0.0, 0.0, 0.0, 0.0, 0.0, 0.0, 0.0, 0.0, 0.0, 0.0, 0.0, 0.0, 0.0, 0.0, 0.0, 0.0, 0.0, 0.0, 0.0, 0.0, 0.0, 0.0, 0.0, 0.0, 0.0, 0.0, 0.0, 0.0, 0.0, 0.0, 0.0, 0.0, 0.0, 0.0, 0.0, 0.0, 0.0, 0.0, 0.0, 0.0, 0.0, 0.0, 0.0, 0.0, 0.0, 0.0, 0.0, 0.0, 0.0, 0.0, 0.0, 0.0, 0.0, 0.0, 0.0, 0.0, 0.0, 0.0, 0.0, 0.0, 0.0, 0.0, 0.0, 0.0, 0.0, 0.0, 0.0, 0.0, 0.0, 0.0, 0.0, 0.0, 0.0, 0.0, 0.0, 0.0, 0.0, 0.0, 0.0, 0.0, 0.0, 0.0, 0.0, 0.0, 0.0, 0.0, 0.0, 0.0, 0.0, 0.0, 0.0, 0.0, 0.0, 0.0, 0.0, 0.0, 0.0, 0.0, 0.0, 0.0, 0.0, 0.0, 0.0, 0.0, 0.0, 0.0, 0.0, 0.0, 0.0, 0.0, 0.0, 0.0, 0.0, 0.0, 0.0, 0.0, 0.0, 0.0, 0.0, 0.0, 0.0, 0.0, 0.0, 0.0, 0.0, 0.0, 0.0, 0.0, 0.0, 0.0, 0.0, 0.0, 0.0, 0.0, 0.0, 0.0, 0.0, 0.0, 0.0, 0.0, 0.0, 0.0, 0.0, 0.0, 0.0, 0.0, 0.0, 0.0, 0.0, 0.0, 0.0, 0.0, 0.0, 0.0, 0.0, 0.0, 0.0, 0.0, 0.0, 0.0, 0.0, 0.0, 0.0, 0.0, 0.0, 0.0, 0.0, 0.0, 0.0, 0.0, 0.0, 0.0, 0.0, 0.0, 0.0, 0.0, 0.0, 0.0, 0.0, 0.0, 0.0, 0.0, 0.0, 0.0, 0.0, 0.0, 0.0, 0.0, 0.0, 0.0, 0.0, 0.0, 0.0, 0.0, 0.0, 0.0, 0.0, 0.0, 0.0, 0.0, 0.0, 0.0, 0.0, 0.0, 0.0, 0.0, 0.0, 0.0, 0.0, 0.0, 0.0, 0.0, 0.0, 0.0, 0.0, 0.0, 0.0, 0.0, 0.0, 0.0, 0.0, 0.0, 0.0, 0.0, 0.0, 0.0, 0.0, 0.0, 0.0, 0.0, 0.0, 0.0, 0.0, 0.0, 0.0, 0.0, 0.0, 0.0, 0.0, 0.0, 0.0, 0.0, 0.0, 0.0, 0.0, 0.0, 0.0, 0.0, 0.0, 0.0, 0.0, 0.0, 0.0, 0.0, 0.0, 0.0, 0.0, 0.0, 0.0, 0.0, 0.0, 0.0, 0.0, 0.0, 0.0, 0.0, 0.0, 0.0, 0.0, 0.0, 0.0, 0.0, 0.0, 0.0, 0.0, 0.0, 0.0, 0.0, 0.0, 0.0, 0.0, 0.0, 0.0, 0.0, 0.0, 0.0, 0.0, 0.0, 0.0, 0.0, 0.0, 0.0, 0.0, 0.0, 0.0, 0.0, 0.0, 0.0, 0.0, 0.0, 0.0, 0.0, 0.0, 0.0, 0.0, 0.0, 0.0, 0.0, 0.0, 0.0, 0.0, 0.0, 0.0, 0.0, 0.0, 0.0, 0.0, 0.0, 0.0, 0.0, 0.0, 0.0, 0.0, 0.0, 0.0, 0.0, 0.0, 0.0, 0.0, 0.0, 0.0, 0.0, 0.0, 0.0, 0.0, 0.0, 0.0, 0.0, 0.0, 0.0, 0.0, 0.0, 0.0, 0.0, 0.0, 0.0, 0.0, 0.0, 0.0, 0.0, 0.0, 0.0, 0.0, 0.0, 0.0, 0.0, 0.0, 0.0, 0.0, 0.0, 0.0, 0.0, 0.0, 0.0, 0.0, 0.0, 0.0, 0.0, 0.0, 0.0, 0.0, 0.0, 0.0, 0.0, 0.0, 0.0, 0.0, 0.0, 0.0, 0.0, 0.0, 0.0, 0.0, 0.0, 0.0, 0.0, 0.0, 0.0, 0.0, 0.0, 0.0, 0.0, 0.0, 0.0, 0.0, 0.0, 0.0, 0.0, 0.0, 0.0, 0.0, 0.0, 0.0, 0.0, 0.0, 0.0, 0.0, 0.0, 0.0, 0.0, 0.0, 0.0, 0.0, 0.0, 0.0, 0.0, 0.0, 0.0, 0.0, 0.0, 0.0, 0.0, 0.0, 0.0, 0.0, 0.0, 0.0, 0.0, 0.0, 0.0, 0.0, 0.0, 0.0, 0.0, 0.0, 0.0, 0.0, 0.0, 0.0, 0.0, 0.0, 0.0, 0.0, 0.0, 0.0, 0.0, 0.0, 0.0, 0.0, 0.0, 0.0, 0.0, 0.0, 0.0, 0.0, 0.0, 0.0, 0.0, 0.0, 0.0, 0.0, 0.0, 0.0, 0.0, 0.0, 0.0, 0.0, 0.0, 0.0, 0.0, 0.0, 0.0, 0.0, 0.0, 0.0, 0.0, 0.0, 0.0, 0.0, 0.0, 0.0, 0.0, 0.0, 0.0, 0.0, 0.0, 0.0, 0.0, 0.0, 0.0, 0.0, 0.0, 0.0, 0.0, 0.0, 0.0, 0.0, 0.0, 0.0, 0.0, 0.0, 0.0, 0.0, 0.0, 0.0, 0.0, 0.0, 0.0, 0.0, 0.0, 0.0, 0.0, 0.0, 0.0, 0.0, 0.0, 0.0, 0.0, 0.0, 0.0, 0.0, 0.0, 0.0, 0.0, 0.0, 0.0, 0.0, 0.0, 0.0, 0.0, 0.0, 0.0, 0.0, 0.0, 0.0, 0.0, 0.0, 0.0, 0.0, 0.0, 0.0, 0.0, 0.0, 0.0, 0.0, 0.0, 0.0, 0.0, 0.0, 0.0, 0.0, 0.0, 0.0, 0.0, 0.0, 0.0, 0.0, 0.0, 0.0, 0.0, 0.0, 0.0, 0.0, 0.0, 0.0, 0.0, 0.0, 0.0, 0.0, 0.0, 0.0, 0.0, 0.0, 0.0, 0.0, 0.0, 0.0, 0.0, 0.0, 0.0, 0.0, 0.0, 0.0, 0.0, 0.0, 0.0, 0.0, 0.0, 0.0, 0.0, 0.0, 0.0, 0.0, 0.0, 0.0, 0.0, 0.0, 0.0, 0.0, 0.0, 0.0, 0.0, 0.0, 0.0, 0.0, 0.0, 0.0, 0.0, 0.0, 0.0, 0.0, 0.0, 0.0, 0.0, 0.0, 0.0, 0.0, 0.0, 0.0, 0.0, 0.0, 0.0, 0.0, 0.0, 0.0, 0.0, 0.0, 0.0, 0.0, 0.0, 0.0, 0.0, 0.0, 0.0, 0.0, 0.0, 0.0, 0.0, 0.0, 0.0, 0.0, 0.0, 0.0, 0.0, 0.0, 0.0, 0.0, 0.0, 0.0, 0.0, 0.0, 0.0, 0.0])
me_circle_005.update()
me_circle_006 = bpy.data.meshes.new('Circle.006')
me_circle_006.from_pydata([(-0.1549, -0.23, 0.02401), (-0.177, -0.2683, 0.02401), (-0.1991, -0.23, 0.02401), (-0.2434, -0.1533, 0.02401), (-0.1991, -0.1533, 0.02401), (-0.2213, -0.1916, 0.02401), (-0.177, -0.1916, 0.02401), (-0.1328, -0.1916, 0.02401), (-0.1328, -0.115, 0.02401), (-0.2213, -0.115, 0.02401), (-0.1549, -0.1533, 0.02401), (-0.1106, -0.1533, 0.02401), (-0.1106, -0.07665, 0.02401), (-0.06638, -0.07665, 0.02401), (-0.2877, -0.07665, 0.02401), (-0.2434, -0.07665, 0.02401), (-0.2655, -0.115, 0.02401), (-0.08851, -0.115, 0.02401), (-0.2213, -0.03833, 0.02401), (-0.177, -0.03833, 0.02401), (-0.1328, -0.03833, 0.02401), (-0.08851, -0.03833, 0.02401), (-0.3098, -0.03833, 0.02401), (-0.2655, -0.03833, 0.02401), (-0.06638, 0.0, 0.02401), (-0.02213, 0.0, 0.02401), (-0.04425, -0.03833, 0.02401), (-0.3319, 0.0, 0.02401), (-0.2877, 0.0, 0.02401), (-0.2434, 0.0, 0.02401), (-0.1991, 0.0, 0.02401), (-0.1549, 0.0, 0.02401), (-0.1106, 0.0, 0.02401), (-0.177, -0.2683, -0.02401), (-0.1549, -0.23, -0.02401), (-0.2434, -0.1533, -0.02401), (-0.2213, -0.1916, -0.02401), (-0.1991, -0.1533, -0.02401), (-0.177, -0.1916, -0.02401), (-0.1328, -0.1916, -0.02401), (-0.1549, -0.1533, -0.02401), (-0.1328, -0.115, -0.02401), (-0.1106, -0.1533, -0.02401), (-0.2655, -0.115, -0.02401), (-0.2434, -0.07665, -0.02401), (-0.2877, -0.07665, -0.02401), (-0.1106, -0.07665, -0.02401), (-0.08851, -0.115, -0.02401), (-0.06638, -0.07665, -0.02401), (-0.177, -0.03833, -0.02401), (-0.2213, -0.03833, -0.02401), (-0.1328, -0.03833, -0.02401), (-0.08851, -0.03833, -0.02401), (-0.04425, -0.03833, -0.02401), (-0.02213, 0.0, -0.02401), (-0.06638, 0.0, -0.02401), (-0.2655, -0.03833, -0.02401), (-0.3098, -0.03833, -0.02401), (-0.2877, 0.0, -0.02401), (-0.3319, 0.0, -0.02401), (-0.2434, 0.0, -0.02401), (-0.1991, 0.0, -0.02401), (-0.1549, 0.0, -0.02401), (-0.1106, 0.0, -0.02401), (-0.1991, -0.23, -0.02401), (-0.2213, -0.115, -0.02401)], [], [(2, 1, 0), (5, 2, 6), (6, 0, 7), (2, 6, 0), (3, 5, 4), (10, 7, 11), (5, 4, 6), (6, 10, 7), (16, 3, 9), (8, 11, 17), (3, 9, 4), (10, 8, 11), (14, 16, 15), (12, 17, 13), (16, 15, 9), (8, 12, 17), (22, 14, 23), (14, 23, 15), (27, 22, 28), (28, 23, 29), (29, 18, 30), (30, 19, 31), (31, 20, 32), (32, 21, 24), (24, 26, 25), (22, 28, 23), (23, 29, 18), (18, 30, 19), (19, 31, 20), (20, 32, 21), (21, 24, 26), (64, 34, 33), (36, 38, 64), (38, 39, 34), (64, 34, 38), (35, 37, 36), (40, 42, 39), (36, 38, 37), (38, 39, 40), (43, 65, 35), (41, 47, 42), (35, 37, 65), (40, 42, 41), (45, 44, 43), (46, 48, 47), (43, 65, 44), (41, 47, 46), (57, 56, 45), (45, 44, 56), (59, 58, 57), (58, 60, 56), (60, 61, 50), (61, 62, 49), (62, 63, 51), (63, 55, 52), (55, 54, 53), (57, 56, 58), (56, 50, 60), (50, 49, 61), (49, 51, 62), (51, 52, 63), (52, 53, 55), (19, 20, 51, 49), (12, 8, 41, 46), (6, 4, 37, 38), (2, 5, 36, 64), (20, 21, 52, 51), (14, 22, 57, 45), (25, 26, 53, 54), (7, 0, 34, 39), (15, 23, 56, 44), (8, 10, 40, 41), (10, 6, 38, 40), (32, 24, 55, 63), (24, 25, 54, 55), (23, 18, 50, 56), (11, 7, 39, 42), (21, 26, 53, 52), (27, 28, 58, 59), (28, 29, 60, 58), (16, 14, 45, 43), (4, 9, 65, 37), (29, 30, 61, 60), (17, 11, 42, 47), (30, 31, 62, 61), (3, 16, 43, 35), (0, 1, 33, 34), (31, 32, 63, 62), (12, 13, 48, 46), (5, 3, 35, 36), (1, 2, 64, 33), (22, 27, 59, 57), (13, 17, 47, 48), (18, 19, 49, 50), (9, 15, 44, 65)])
_uv = me_circle_006.uv_layers.new(name='UVMap')
_uv.uv.foreach_set('vector', [0.0, 0.0, 0.0, 0.0, 0.0, 0.0, 0.0, 0.0, 0.0, 0.0, 0.0, 0.0, 0.0, 0.0, 0.0, 0.0, 0.0, 0.0, 0.0, 0.0, 0.0, 0.0, 0.0, 0.0, 0.0, 0.0, 0.0, 0.0, 0.0, 0.0, 0.0, 0.0, 0.0, 0.0, 0.0, 0.0, 0.0, 0.0, 0.0, 0.0, 0.0, 0.0, 0.0, 0.0, 0.0, 0.0, 0.0, 0.0, 0.0, 0.0, 0.0, 0.0, 0.0, 0.0, 0.0, 0.0, 0.0, 0.0, 0.0, 0.0, 0.0, 0.0, 0.0, 0.0, 0.0, 0.0, 0.0, 0.0, 0.0, 0.0, 0.0, 0.0, 0.0, 0.0, 0.0, 0.0, 0.0, 0.0, 0.0, 0.0, 0.0, 0.0, 0.0, 0.0, 0.0, 0.0, 0.0, 0.0, 0.0, 0.0, 0.0, 0.0, 0.0, 0.0, 0.0, 0.0, 0.0, 0.0, 0.0, 0.0, 0.0, 0.0, 0.0, 0.0, 0.0, 0.0, 0.0, 0.0, 0.0, 0.0, 0.0, 0.0, 0.0, 0.0, 0.0, 0.0, 0.0, 0.0, 0.0, 0.0, 0.0, 0.0, 0.0, 0.0, 0.0, 0.0, 0.0, 0.0, 0.0, 0.0, 0.0, 0.0, 0.0, 0.0, 0.0, 0.0, 0.0, 0.0, 0.0, 0.0, 0.0, 0.0, 0.0, 0.0, 0.0, 0.0, 0.0, 0.0, 0.0, 0.0, 0.0, 0.0, 0.0, 0.0, 0.0, 0.0, 0.0, 0.0, 0.0, 0.0, 0.0, 0.0, 0.0, 0.0, 0.0, 0.0, 0.0, 0.0, 0.0, 0.0, 0.0, 0.0, 0.0, 0.0, 0.0, 0.0, 0.0, 0.0, 0.0, 0.0, 0.0, 0.0, 0.0, 0.0, 0.0, 0.0, 0.0, 0.0, 0.0, 0.0, 0.0, 0.0, 0.0, 0.0, 0.0, 0.0, 0.0, 0.0, 0.0, 0.0, 0.0, 0.0, 0.0, 0.0, 0.0, 0.0, 0.0, 0.0, 0.0, 0.0, 0.0, 0.0, 0.0, 0.0, 0.0, 0.0, 0.0, 0.0, 0.0, 0.0, 0.0, 0.0, 0.0, 0.0, 0.0, 0.0, 0.0, 0.0, 0.0, 0.0, 0.0, 0.0, 0.0, 0.0, 0.0, 0.0, 0.0, 0.0, 0.0, 0.0, 0.0, 0.0, 0.0, 0.0, 0.0, 0.0, 0.0, 0.0, 0.0, 0.0, 0.0, 0.0, 0.0, 0.0, 0.0, 0.0, 0.0, 0.0, 0.0, 0.0, 0.0, 0.0, 0.0, 0.0, 0.0, 0.0, 0.0, 0.0, 0.0, 0.0, 0.0, 0.0, 0.0, 0.0, 0.0, 0.0, 0.0, 0.0, 0.0, 0.0, 0.0, 0.0, 0.0, 0.0, 0.0, 0.0, 0.0, 0.0, 0.0, 0.0, 0.0, 0.0, 0.0, 0.0, 0.0, 0.0, 0.0, 0.0, 0.0, 0.0, 0.0, 0.0, 0.0, 0.0, 0.0, 0.0, 0.0, 0.0, 0.0, 0.0, 0.0, 0.0, 0.0, 0.0, 0.0, 0.0, 0.0, 0.0, 0.0, 0.0, 0.0, 0.0, 0.0, 0.0, 0.0, 0.0, 0.0, 0.0, 0.0, 0.0, 0.0, 0.0, 0.0, 0.0, 0.0, 0.0, 0.0, 0.0, 0.0, 0.0, 0.0, 0.0, 0.0, 0.0, 0.0, 0.0, 0.0, 0.0, 0.0, 0.0, 0.0, 0.0, 0.0, 0.0, 0.0, 0.0, 0.0, 0.0, 0.0, 0.0, 0.0, 0.0, 0.0, 0.0, 0.0, 0.0, 0.0, 0.0, 0.0, 0.0, 0.0, 0.0, 0.0, 0.0, 0.0, 0.0, 0.0, 0.0, 0.0, 0.0, 0.0, 0.0, 0.0, 0.0, 0.0, 0.0, 0.0, 0.0, 0.0, 0.0, 0.0, 0.0, 0.0, 0.0, 0.0, 0.0, 0.0, 0.0, 0.0, 0.0, 0.0, 0.0, 0.0, 0.0, 0.0, 0.0, 0.0, 0.0, 0.0, 0.0, 0.0, 0.0, 0.0, 0.0, 0.0, 0.0, 0.0, 0.0, 0.0, 0.0, 0.0, 0.0, 0.0, 0.0, 0.0, 0.0, 0.0, 0.0, 0.0, 0.0, 0.0, 0.0, 0.0, 0.0, 0.0, 0.0, 0.0, 0.0, 0.0, 0.0, 0.0, 0.0, 0.0, 0.0, 0.0, 0.0, 0.0, 0.0, 0.0, 0.0, 0.0, 0.0, 0.0, 0.0, 0.0, 0.0, 0.0, 0.0, 0.0, 0.0, 0.0, 0.0, 0.0, 0.0, 0.0, 0.0, 0.0, 0.0, 0.0, 0.0, 0.0, 0.0, 0.0, 0.0, 0.0, 0.0, 0.0, 0.0, 0.0, 0.0, 0.0, 0.0, 0.0, 0.0, 0.0, 0.0, 0.0, 0.0, 0.0, 0.0, 0.0, 0.0, 0.0, 0.0, 0.0, 0.0, 0.0, 0.0, 0.0, 0.0, 0.0, 0.0, 0.0, 0.0, 0.0, 0.0, 0.0, 0.0, 0.0, 0.0, 0.0, 0.0, 0.0, 0.0, 0.0, 0.0, 0.0, 0.0, 0.0, 0.0, 0.0, 0.0, 0.0, 0.0, 0.0, 0.0, 0.0, 0.0, 0.0, 0.0, 0.0, 0.0, 0.0, 0.0, 0.0, 0.0, 0.0, 0.0, 0.0, 0.0, 0.0, 0.0, 0.0, 0.0, 0.0, 0.0, 0.0, 0.0, 0.0, 0.0, 0.0, 0.0, 0.0, 0.0, 0.0, 0.0, 0.0, 0.0, 0.0, 0.0, 0.0, 0.0, 0.0, 0.0, 0.0, 0.0, 0.0, 0.0, 0.0, 0.0, 0.0, 0.0, 0.0, 0.0, 0.0, 0.0, 0.0, 0.0, 0.0, 0.0, 0.0, 0.0, 0.0, 0.0, 0.0, 0.0, 0.0, 0.0, 0.0, 0.0, 0.0, 0.0, 0.0, 0.0, 0.0, 0.0, 0.0, 0.0, 0.0, 0.0, 0.0, 0.0, 0.0, 0.0, 0.0, 0.0, 0.0, 0.0, 0.0, 0.0, 0.0, 0.0, 0.0, 0.0, 0.0, 0.0, 0.0, 0.0, 0.0, 0.0, 0.0, 0.0, 0.0, 0.0, 0.0, 0.0, 0.0, 0.0, 0.0, 0.0, 0.0, 0.0, 0.0, 0.0, 0.0, 0.0])
me_circle_006.update()
me_circle_007 = bpy.data.meshes.new('Circle.007')
me_circle_007.from_pydata([(0.177, -0.2683, 0.02401), (0.1549, -0.23, 0.02401), (0.177, -0.1916, 0.02401), (0.1991, -0.23, 0.02401), (0.2213, -0.1916, 0.02401), (0.1328, -0.1916, 0.02401), (0.1106, -0.1533, 0.02401), (0.1991, -0.1533, 0.02401), (0.2213, -0.115, 0.02401), (0.1328, -0.115, 0.02401), (0.177, -0.115, 0.02401), (0.1549, -0.1533, 0.02401), (0.2434, -0.1533, 0.02401), (0.06638, -0.07665, 0.02401), (0.1106, -0.07665, 0.02401), (0.2655, -0.115, 0.02401), (0.2877, -0.07665, 0.02401), (0.08851, -0.115, 0.02401), (0.1549, -0.07665, 0.02401), (0.1328, -0.03833, 0.02401), (0.1991, -0.07665, 0.02401), (0.177, -0.03833, 0.02401), (0.2213, -0.03833, 0.02401), (0.2434, -0.07665, 0.02401), (0.02213, 0.0, 0.02401), (0.06638, 0.0, 0.02401), (0.1991, 0.0, 0.02401), (0.2655, -0.03833, 0.02401), (0.2434, 0.0, 0.02401), (0.04425, -0.03833, 0.02401), (0.08851, -0.03833, 0.02401), (0.1549, 0.0, 0.02401), (0.3098, -0.03833, 0.02401), (0.3319, 0.0, 0.02401), (0.1106, 0.0, 0.02401), (0.2877, 0.0, 0.02401), (0.1549, -0.23, -0.02401), (0.177, -0.1916, -0.02401), (0.1991, -0.23, -0.02401), (0.2213, -0.1916, -0.02401), (0.1106, -0.1533, -0.02401), (0.1328, -0.1916, -0.02401), (0.1328, -0.115, -0.02401), (0.1549, -0.1533, -0.02401), (0.2213, -0.115, -0.02401), (0.177, -0.115, -0.02401), (0.2434, -0.1533, -0.02401), (0.1991, -0.1533, -0.02401), (0.2655, -0.115, -0.02401), (0.2877, -0.07665, -0.02401), (0.06638, -0.07665, -0.02401), (0.08851, -0.115, -0.02401), (0.1106, -0.07665, -0.02401), (0.177, -0.03833, -0.02401), (0.1328, -0.03833, -0.02401), (0.2213, -0.03833, -0.02401), (0.2434, -0.07665, -0.02401), (0.1991, -0.07665, -0.02401), (0.2434, 0.0, -0.02401), (0.2655, -0.03833, -0.02401), (0.02213, 0.0, -0.02401), (0.04425, -0.03833, -0.02401), (0.06638, 0.0, -0.02401), (0.08851, -0.03833, -0.02401), (0.1991, 0.0, -0.02401), (0.1549, 0.0, -0.02401), (0.3098, -0.03833, -0.02401), (0.3319, 0.0, -0.02401), (0.2877, 0.0, -0.02401), (0.177, -0.2683, -0.02401), (0.1549, -0.07665, -0.02401), (0.1106, 0.0, -0.02401)], [], [(1, 0, 3), (5, 1, 2), (2, 3, 4), (1, 2, 3), (6, 5, 11), (7, 4, 12), (5, 11, 2), (2, 7, 4), (17, 6, 9), (6, 9, 11), (13, 17, 14), (18, 10, 20), (20, 8, 23), (23, 15, 16), (17, 14, 9), (10, 20, 8), (8, 23, 15), (29, 13, 30), (27, 16, 32), (13, 30, 14), (23, 27, 16), (24, 29, 25), (25, 30, 34), (34, 19, 31), (31, 21, 26), (26, 22, 28), (28, 27, 35), (35, 32, 33), (29, 25, 30), (30, 34, 19), (19, 31, 21), (21, 26, 22), (22, 28, 27), (27, 35, 32), (36, 38, 69), (41, 37, 36), (37, 39, 38), (36, 38, 37), (40, 43, 41), (47, 46, 39), (41, 37, 43), (37, 39, 47), (51, 42, 40), (40, 43, 42), (50, 52, 51), (70, 57, 45), (57, 56, 44), (56, 49, 48), (51, 42, 52), (45, 44, 57), (44, 48, 56), (61, 63, 50), (59, 66, 49), (50, 52, 63), (56, 49, 59), (60, 62, 61), (62, 71, 63), (71, 65, 54), (65, 64, 53), (64, 58, 55), (58, 68, 59), (68, 67, 66), (61, 63, 62), (63, 54, 71), (54, 53, 65), (53, 55, 64), (55, 59, 58), (59, 66, 68), (32, 16, 49, 66), (16, 15, 48, 49), (6, 17, 51, 40), (13, 29, 61, 50), (17, 13, 50, 51), (14, 30, 63, 52), (35, 33, 67, 68), (30, 19, 54, 63), (8, 15, 48, 44), (28, 35, 68, 58), (3, 0, 69, 38), (22, 27, 59, 55), (19, 21, 53, 54), (9, 14, 52, 42), (0, 1, 36, 69), (27, 23, 56, 59), (21, 22, 55, 53), (10, 18, 70, 45), (33, 32, 66, 67), (1, 5, 41, 36), (20, 23, 56, 57), (18, 20, 57, 70), (4, 3, 38, 39), (29, 24, 60, 61), (24, 25, 62, 60), (5, 6, 40, 41), (12, 4, 39, 46), (25, 34, 71, 62), (11, 9, 42, 43), (10, 8, 44, 45), (2, 11, 43, 37), (34, 31, 65, 71), (31, 26, 64, 65), (7, 12, 46, 47), (7, 2, 37, 47), (26, 28, 58, 64)])
_uv = me_circle_007.uv_layers.new(name='UVMap')
_uv.uv.foreach_set('vector', [0.0, 0.0, 0.0, 0.0, 0.0, 0.0, 0.0, 0.0, 0.0, 0.0, 0.0, 0.0, 0.0, 0.0, 0.0, 0.0, 0.0, 0.0, 0.0, 0.0, 0.0, 0.0, 0.0, 0.0, 0.0, 0.0, 0.0, 0.0, 0.0, 0.0, 0.0, 0.0, 0.0, 0.0, 0.0, 0.0, 0.0, 0.0, 0.0, 0.0, 0.0, 0.0, 0.0, 0.0, 0.0, 0.0, 0.0, 0.0, 0.0, 0.0, 0.0, 0.0, 0.0, 0.0, 0.0, 0.0, 0.0, 0.0, 0.0, 0.0, 0.0, 0.0, 0.0, 0.0, 0.0, 0.0, 0.0, 0.0, 0.0, 0.0, 0.0, 0.0, 0.0, 0.0, 0.0, 0.0, 0.0, 0.0, 0.0, 0.0, 0.0, 0.0, 0.0, 0.0, 0.0, 0.0, 0.0, 0.0, 0.0, 0.0, 0.0, 0.0, 0.0, 0.0, 0.0, 0.0, 0.0, 0.0, 0.0, 0.0, 0.0, 0.0, 0.0, 0.0, 0.0, 0.0, 0.0, 0.0, 0.0, 0.0, 0.0, 0.0, 0.0, 0.0, 0.0, 0.0, 0.0, 0.0, 0.0, 0.0, 0.0, 0.0, 0.0, 0.0, 0.0, 0.0, 0.0, 0.0, 0.0, 0.0, 0.0, 0.0, 0.0, 0.0, 0.0, 0.0, 0.0, 0.0, 0.0, 0.0, 0.0, 0.0, 0.0, 0.0, 0.0, 0.0, 0.0, 0.0, 0.0, 0.0, 0.0, 0.0, 0.0, 0.0, 0.0, 0.0, 0.0, 0.0, 0.0, 0.0, 0.0, 0.0, 0.0, 0.0, 0.0, 0.0, 0.0, 0.0, 0.0, 0.0, 0.0, 0.0, 0.0, 0.0, 0.0, 0.0, 0.0, 0.0, 0.0, 0.0, 0.0, 0.0, 0.0, 0.0, 0.0, 0.0, 0.0, 0.0, 0.0, 0.0, 0.0, 0.0, 0.0, 0.0, 0.0, 0.0, 0.0, 0.0, 0.0, 0.0, 0.0, 0.0, 0.0, 0.0, 0.0, 0.0, 0.0, 0.0, 0.0, 0.0, 0.0, 0.0, 0.0, 0.0, 0.0, 0.0, 0.0, 0.0, 0.0, 0.0, 0.0, 0.0, 0.0, 0.0, 0.0, 0.0, 0.0, 0.0, 0.0, 0.0, 0.0, 0.0, 0.0, 0.0, 0.0, 0.0, 0.0, 0.0, 0.0, 0.0, 0.0, 0.0, 0.0, 0.0, 0.0, 0.0, 0.0, 0.0, 0.0, 0.0, 0.0, 0.0, 0.0, 0.0, 0.0, 0.0, 0.0, 0.0, 0.0, 0.0, 0.0, 0.0, 0.0, 0.0, 0.0, 0.0, 0.0, 0.0, 0.0, 0.0, 0.0, 0.0, 0.0, 0.0, 0.0, 0.0, 0.0, 0.0, 0.0, 0.0, 0.0, 0.0, 0.0, 0.0, 0.0, 0.0, 0.0, 0.0, 0.0, 0.0, 0.0, 0.0, 0.0, 0.0, 0.0, 0.0, 0.0, 0.0, 0.0, 0.0, 0.0, 0.0, 0.0, 0.0, 0.0, 0.0, 0.0, 0.0, 0.0, 0.0, 0.0, 0.0, 0.0, 0.0, 0.0, 0.0, 0.0, 0.0, 0.0, 0.0, 0.0, 0.0, 0.0, 0.0, 0.0, 0.0, 0.0, 0.0, 0.0, 0.0, 0.0, 0.0, 0.0, 0.0, 0.0, 0.0, 0.0, 0.0, 0.0, 0.0, 0.0, 0.0, 0.0, 0.0, 0.0, 0.0, 0.0, 0.0, 0.0, 0.0, 0.0, 0.0, 0.0, 0.0, 0.0, 0.0, 0.0, 0.0, 0.0, 0.0, 0.0, 0.0, 0.0, 0.0, 0.0, 0.0, 0.0, 0.0, 0.0, 0.0, 0.0, 0.0, 0.0, 0.0, 0.0, 0.0, 0.0, 0.0, 0.0, 0.0, 0.0, 0.0, 0.0, 0.0, 0.0, 0.0, 0.0, 0.0, 0.0, 0.0, 0.0, 0.0, 0.0, 0.0, 0.0, 0.0, 0.0, 0.0, 0.0, 0.0, 0.0, 0.0, 0.0, 0.0, 0.0, 0.0, 0.0, 0.0, 0.0, 0.0, 0.0, 0.0, 0.0, 0.0, 0.0, 0.0, 0.0, 0.0, 0.0, 0.0, 0.0, 0.0, 0.0, 0.0, 0.0, 0.0, 0.0, 0.0, 0.0, 0.0, 0.0, 0.0, 0.0, 0.0, 0.0, 0.0, 0.0, 0.0, 0.0, 0.0, 0.0, 0.0, 0.0, 0.0, 0.0, 0.0, 0.0, 0.0, 0.0, 0.0, 0.0, 0.0, 0.0, 0.0, 0.0, 0.0, 0.0, 0.0, 0.0, 0.0, 0.0, 0.0, 0.0, 0.0, 0.0, 0.0, 0.0, 0.0, 0.0, 0.0, 0.0, 0.0, 0.0, 0.0, 0.0, 0.0, 0.0, 0.0, 0.0, 0.0, 0.0, 0.0, 0.0, 0.0, 0.0, 0.0, 0.0, 0.0, 0.0, 0.0, 0.0, 0.0, 0.0, 0.0, 0.0, 0.0, 0.0, 0.0, 0.0, 0.0, 0.0, 0.0, 0.0, 0.0, 0.0, 0.0, 0.0, 0.0, 0.0, 0.0, 0.0, 0.0, 0.0, 0.0, 0.0, 0.0, 0.0, 0.0, 0.0, 0.0, 0.0, 0.0, 0.0, 0.0, 0.0, 0.0, 0.0, 0.0, 0.0, 0.0, 0.0, 0.0, 0.0, 0.0, 0.0, 0.0, 0.0, 0.0, 0.0, 0.0, 0.0, 0.0, 0.0, 0.0, 0.0, 0.0, 0.0, 0.0, 0.0, 0.0, 0.0, 0.0, 0.0, 0.0, 0.0, 0.0, 0.0, 0.0, 0.0, 0.0, 0.0, 0.0, 0.0, 0.0, 0.0, 0.0, 0.0, 0.0, 0.0, 0.0, 0.0, 0.0, 0.0, 0.0, 0.0, 0.0, 0.0, 0.0, 0.0, 0.0, 0.0, 0.0, 0.0, 0.0, 0.0, 0.0, 0.0, 0.0, 0.0, 0.0, 0.0, 0.0, 0.0, 0.0, 0.0, 0.0, 0.0, 0.0, 0.0, 0.0, 0.0, 0.0, 0.0, 0.0, 0.0, 0.0, 0.0, 0.0, 0.0, 0.0, 0.0, 0.0, 0.0, 0.0, 0.0, 0.0, 0.0, 0.0, 0.0, 0.0, 0.0, 0.0, 0.0, 0.0, 0.0, 0.0, 0.0, 0.0, 0.0, 0.0, 0.0, 0.0, 0.0, 0.0, 0.0, 0.0, 0.0, 0.0, 0.0, 0.0, 0.0, 0.0, 0.0, 0.0, 0.0, 0.0, 0.0, 0.0, 0.0, 0.0, 0.0, 0.0, 0.0, 0.0, 0.0, 0.0, 0.0, 0.0, 0.0, 0.0, 0.0, 0.0, 0.0, 0.0, 0.0, 0.0, 0.0, 0.0, 0.0, 0.0, 0.0, 0.0, 0.0, 0.0, 0.0, 0.0, 0.0, 0.0, 0.0, 0.0, 0.0, 0.0, 0.0, 0.0, 0.0, 0.0, 0.0, 0.0, 0.0, 0.0, 0.0, 0.0, 0.0, 0.0, 0.0, 0.0])
me_circle_007.update()
me_circle_010 = bpy.data.meshes.new('Circle.010')
me_circle_010.from_pydata([(-0.1773, 0.2693, 0.02199), (-0.3327, -1.49e-08, 0.02199), (-0.1774, -0.269, 0.02199), (0.1774, -0.269, 0.02199), (0.3327, 1.49e-08, 0.02199), (0.1773, 0.2693, 0.02199), (-0.1976, 0.3001, 0.02199), (-0.3708, -1.49e-08, 0.02199), (-0.1977, -0.2998, 0.02199), (0.1977, -0.2998, 0.02199), (0.3708, 1.49e-08, 0.02199), (0.1976, 0.3001, 0.02199), (-0.3327, -1.49e-08, -0.02213), (-0.1773, 0.2693, -0.02213), (-0.1774, -0.269, -0.02213), (0.1774, -0.269, -0.02213), (0.3327, 1.49e-08, -0.02213), (0.1773, 0.2693, -0.02213), (-0.3708, -1.49e-08, -0.02213), (-0.1976, 0.3001, -0.02213), (-0.1977, -0.2998, -0.02213), (0.1977, -0.2998, -0.02213), (0.3708, 1.49e-08, -0.02213), (0.1976, 0.3001, -0.02213), (-0.3327, -1.49e-08, -0.04816), (-0.1773, 0.2693, -0.04816), (-0.1774, -0.269, -0.04816), (0.1774, -0.269, -0.04816), (0.3327, 1.49e-08, -0.04816), (0.1773, 0.2693, -0.04816), (-0.3708, -1.49e-08, -0.04816), (-0.1976, 0.3001, -0.04816), (-0.1977, -0.2998, -0.04816), (0.1977, -0.2998, -0.04816), (0.3708, 1.49e-08, -0.04816), (0.1976, 0.3001, -0.04816)], [], [(3, 9, 8, 2), (1, 7, 6, 0), (0, 6, 11, 5), (4, 10, 9, 3), (2, 8, 7, 1), (5, 11, 10, 4), (22, 23, 35, 34), (19, 18, 30, 31), (21, 22, 34, 33), (6, 7, 18, 19), (4, 3, 15, 16), (10, 11, 23, 22), (1, 0, 13, 12), (7, 8, 20, 18), (5, 4, 16, 17), (11, 6, 19, 23), (2, 1, 12, 14), (8, 9, 21, 20), (0, 5, 17, 13), (3, 2, 14, 15), (9, 10, 22, 21), (27, 26, 32, 33), (24, 25, 31, 30), (25, 29, 35, 31), (28, 27, 33, 34), (26, 24, 30, 32), (29, 28, 34, 35), (18, 20, 32, 30), (24, 26, 27, 28, 29, 25), (23, 19, 31, 35), (12, 13, 17, 16, 15, 14), (20, 21, 33, 32)])
_uv = me_circle_010.uv_layers.new(name='UVMap')
_uv.uv.foreach_set('vector', [0.0, 0.0, 0.0, 0.0, 0.0, 0.0, 0.0, 0.0, 0.0, 0.0, 0.0, 0.0, 0.0, 0.0, 0.0, 0.0, 0.0, 0.0, 0.0, 0.0, 0.0, 0.0, 0.0, 0.0, 0.0, 0.0, 0.0, 0.0, 0.0, 0.0, 0.0, 0.0, 0.0, 0.0, 0.0, 0.0, 0.0, 0.0, 0.0, 0.0, 0.0, 0.0, 0.0, 0.0, 0.0, 0.0, 0.0, 0.0, 0.0, 0.0, 0.0, 0.0, 0.0, 0.0, 0.0, 0.0, 0.0, 0.0, 0.0, 0.0, 0.0, 0.0, 0.0, 0.0, 0.0, 0.0, 0.0, 0.0, 0.0, 0.0, 0.0, 0.0, 0.0, 0.0, 0.0, 0.0, 0.0, 0.0, 0.0, 0.0, 0.0, 0.0, 0.0, 0.0, 0.0, 0.0, 0.0, 0.0, 0.0, 0.0, 0.0, 0.0, 0.0, 0.0, 0.0, 0.0, 0.0, 0.0, 0.0, 0.0, 0.0, 0.0, 0.0, 0.0, 0.0, 0.0, 0.0, 0.0, 0.0, 0.0, 0.0, 0.0, 0.0, 0.0, 0.0, 0.0, 0.0, 0.0, 0.0, 0.0, 0.0, 0.0, 0.0, 0.0, 0.0, 0.0, 0.0, 0.0, 0.0, 0.0, 0.0, 0.0, 0.0, 0.0, 0.0, 0.0, 0.0, 0.0, 0.0, 0.0, 0.0, 0.0, 0.0, 0.0, 0.0, 0.0, 0.0, 0.0, 0.0, 0.0, 0.0, 0.0, 0.0, 0.0, 0.0, 0.0, 0.0, 0.0, 0.0, 0.0, 0.0, 0.0, 0.0, 0.0, 0.0, 0.0, 0.0, 0.0, 0.0, 0.0, 0.0, 0.0, 0.0, 0.0, 0.0, 0.0, 0.0, 0.0, 0.0, 0.0, 0.0, 0.0, 0.0, 0.0, 0.0, 0.0, 0.0, 0.0, 0.0, 0.0, 0.0, 0.0, 0.0, 0.0, 0.0, 0.0, 0.0, 0.0, 0.0, 0.0, 0.0, 0.0, 0.0, 0.0, 0.0, 0.0, 0.0, 0.0, 0.0, 0.0, 0.0, 0.0, 0.0, 0.0, 0.0, 0.0, 0.0, 0.0, 0.0, 0.0, 0.0, 0.0, 0.0, 0.0, 0.0, 0.0, 0.0, 0.0, 0.0, 0.0, 0.0, 0.0, 0.0, 0.0, 0.0, 0.0, 0.0, 0.0, 0.0, 0.0, 0.0, 0.0, 0.0, 0.0, 0.0, 0.0, 0.0, 0.0, 0.0, 0.0, 0.0, 0.0, 0.0, 0.0, 0.0, 0.0, 0.0, 0.0, 0.0, 0.0, 0.0, 0.0, 0.0, 0.0])
me_circle_010.update()

# ---- objects
ob_circle_002 = bpy.data.objects.new('Circle.002', me_circle_003)
ob_circle_003 = bpy.data.objects.new('Circle.003', me_circle_004)
ob_circle_004 = bpy.data.objects.new('Circle.004', me_circle_005)
ob_circle_005 = bpy.data.objects.new('Circle.005', me_circle_006)
ob_circle_006 = bpy.data.objects.new('Circle.006', me_circle_007)
ob_circle = bpy.data.objects.new('Circle', me_circle_010)

# ---- transforms, parenting, visibility, modifiers, constraints
ob_circle_002.parent = ob_circle_004
ob_circle_002.location = (0.0, 0.0, 0.0)
ob_circle_003.parent = ob_circle_004
ob_circle_003.location = (0.0, 0.0, 0.0)
ob_circle_004.location = (0.0, 0.0, 0.0)
ob_circle_004.rotation_euler = (-0.0, 3.142, -0.0)
ob_circle_004.scale = (0.179, 0.179, 0.179)
ob_circle_005.parent = ob_circle_004
ob_circle_005.location = (0.0, 0.0, 0.0)
ob_circle_006.parent = ob_circle_004
ob_circle_006.location = (0.0, 0.0, 0.0)
ob_circle.location = (0.0, 0.0, 0.0)
ob_circle.scale = (0.179, 0.179, 0.179)

# ---- collection membership
col_collection.objects.link(ob_circle_002)
col_collection.objects.link(ob_circle_003)
col_collection.objects.link(ob_circle_004)
col_collection.objects.link(ob_circle_005)
col_collection.objects.link(ob_circle_006)
col_collection.objects.link(ob_circle)

# ---- scene / render settings (as saved in the file)
scene.frame_start = 1; scene.frame_end = 250; scene.frame_set(1)
scene.render.engine = 'BLENDER_EEVEE_NEXT'
bpy.context.view_layer.update()

# ---- added for rendering (the .blend has no active camera and no usable light): camera, sun
cam_auto = bpy.data.cameras.new('AutoCamera')
cam_auto.lens = 50.0
cam_auto.sensor_width = 36.0
cam_auto.clip_end = 1000.0
ob_auto_camera = bpy.data.objects.new('AutoCamera', cam_auto)
scene.collection.objects.link(ob_auto_camera)
ob_auto_camera.location = (0.185045, -0.22203, 0.145875)
ob_auto_camera.rotation_euler = (1.09748, -7.21219e-08, 0.694738)
scene.camera = ob_auto_camera
light_auto_sun = bpy.data.lights.new('AutoSun', 'SUN')
light_auto_sun.energy = 3.0
light_auto_sun.angle = 0.0523599
ob_auto_sun = bpy.data.objects.new('AutoSun', light_auto_sun)
scene.collection.objects.link(ob_auto_sun)
ob_auto_sun.rotation_euler = (0.872665, 0.174533, 0.523599)
bpy.context.view_layer.update()
